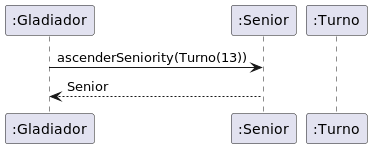

The diagram above was rendered by PlantUML. Its source (embedded in the PNG):
@startuml gladiadorSeniorAscenderSeniorityTurno13

participant Gladiador as ":Gladiador"
participant Senior as ":Senior"
participant Turno as ":Turno"

Gladiador -> Senior: ascenderSeniority(Turno(13))
Senior --> Gladiador: Senior

@enduml